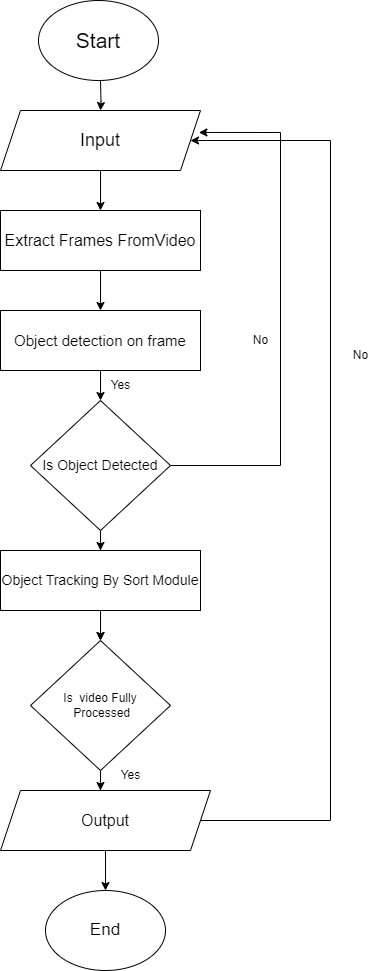

The diagram above was exported from draw.io. Its source (the exported page's mxGraphModel, read from the mxfile embedded in the PNG):
<mxGraphModel dx="1843" dy="893" grid="1" gridSize="10" guides="1" tooltips="1" connect="1" arrows="1" fold="1" page="1" pageScale="1" pageWidth="850" pageHeight="1100" math="0" shadow="0">
  <root>
    <mxCell id="0" />
    <mxCell id="1" parent="0" />
    <mxCell id="MbSRdVkoemC2drN9i1eC-11" style="edgeStyle=orthogonalEdgeStyle;rounded=0;orthogonalLoop=1;jettySize=auto;html=1;" edge="1" parent="1" target="MbSRdVkoemC2drN9i1eC-2">
      <mxGeometry relative="1" as="geometry">
        <mxPoint x="156" y="89.99999999999989" as="sourcePoint" />
      </mxGeometry>
    </mxCell>
    <mxCell id="MbSRdVkoemC2drN9i1eC-1" value="&lt;font style=&quot;font-size: 21px;&quot;&gt;Start&lt;/font&gt;" style="ellipse;whiteSpace=wrap;html=1;" vertex="1" parent="1">
      <mxGeometry x="94" y="10" width="120" height="80" as="geometry" />
    </mxCell>
    <mxCell id="MbSRdVkoemC2drN9i1eC-29" style="edgeStyle=orthogonalEdgeStyle;rounded=0;orthogonalLoop=1;jettySize=auto;html=1;entryX=0.5;entryY=0;entryDx=0;entryDy=0;" edge="1" parent="1" source="MbSRdVkoemC2drN9i1eC-2" target="MbSRdVkoemC2drN9i1eC-4">
      <mxGeometry relative="1" as="geometry" />
    </mxCell>
    <mxCell id="MbSRdVkoemC2drN9i1eC-2" value="&lt;font style=&quot;font-size: 18px;&quot;&gt;Input&lt;/font&gt;" style="shape=parallelogram;perimeter=parallelogramPerimeter;whiteSpace=wrap;html=1;fixedSize=1;" vertex="1" parent="1">
      <mxGeometry x="56" y="120" width="200" height="60" as="geometry" />
    </mxCell>
    <mxCell id="MbSRdVkoemC2drN9i1eC-15" style="edgeStyle=orthogonalEdgeStyle;rounded=0;orthogonalLoop=1;jettySize=auto;html=1;entryX=0.5;entryY=0;entryDx=0;entryDy=0;" edge="1" parent="1" source="MbSRdVkoemC2drN9i1eC-4" target="MbSRdVkoemC2drN9i1eC-5">
      <mxGeometry relative="1" as="geometry" />
    </mxCell>
    <mxCell id="MbSRdVkoemC2drN9i1eC-4" value="&lt;font style=&quot;font-size: 16px;&quot;&gt;Extract Frames FromVideo&lt;/font&gt;" style="rounded=0;whiteSpace=wrap;html=1;" vertex="1" parent="1">
      <mxGeometry x="56" y="220" width="200" height="60" as="geometry" />
    </mxCell>
    <mxCell id="MbSRdVkoemC2drN9i1eC-16" value="" style="edgeStyle=orthogonalEdgeStyle;rounded=0;orthogonalLoop=1;jettySize=auto;html=1;" edge="1" parent="1" source="MbSRdVkoemC2drN9i1eC-5" target="MbSRdVkoemC2drN9i1eC-6">
      <mxGeometry relative="1" as="geometry" />
    </mxCell>
    <mxCell id="MbSRdVkoemC2drN9i1eC-5" value="&lt;font style=&quot;font-size: 15px;&quot;&gt;Object detection on frame&lt;/font&gt;" style="rounded=0;whiteSpace=wrap;html=1;" vertex="1" parent="1">
      <mxGeometry x="56" y="320" width="200" height="60" as="geometry" />
    </mxCell>
    <mxCell id="MbSRdVkoemC2drN9i1eC-17" value="" style="edgeStyle=orthogonalEdgeStyle;rounded=0;orthogonalLoop=1;jettySize=auto;html=1;" edge="1" parent="1" source="MbSRdVkoemC2drN9i1eC-6" target="MbSRdVkoemC2drN9i1eC-8">
      <mxGeometry relative="1" as="geometry" />
    </mxCell>
    <mxCell id="MbSRdVkoemC2drN9i1eC-18" value="" style="edgeStyle=orthogonalEdgeStyle;rounded=0;orthogonalLoop=1;jettySize=auto;html=1;" edge="1" parent="1" source="MbSRdVkoemC2drN9i1eC-6" target="MbSRdVkoemC2drN9i1eC-8">
      <mxGeometry relative="1" as="geometry" />
    </mxCell>
    <mxCell id="MbSRdVkoemC2drN9i1eC-19" style="edgeStyle=orthogonalEdgeStyle;rounded=0;orthogonalLoop=1;jettySize=auto;html=1;entryX=0.5;entryY=0;entryDx=0;entryDy=0;" edge="1" parent="1" source="MbSRdVkoemC2drN9i1eC-6" target="MbSRdVkoemC2drN9i1eC-7">
      <mxGeometry relative="1" as="geometry" />
    </mxCell>
    <mxCell id="MbSRdVkoemC2drN9i1eC-31" style="edgeStyle=orthogonalEdgeStyle;rounded=0;orthogonalLoop=1;jettySize=auto;html=1;exitX=1;exitY=0.5;exitDx=0;exitDy=0;entryX=0.992;entryY=0.366;entryDx=0;entryDy=0;entryPerimeter=0;" edge="1" parent="1" source="MbSRdVkoemC2drN9i1eC-6" target="MbSRdVkoemC2drN9i1eC-2">
      <mxGeometry relative="1" as="geometry">
        <mxPoint x="415.9999999999998" y="475.2068965517242" as="targetPoint" />
        <Array as="points">
          <mxPoint x="336" y="475" />
          <mxPoint x="336" y="142" />
        </Array>
      </mxGeometry>
    </mxCell>
    <mxCell id="MbSRdVkoemC2drN9i1eC-6" value="&lt;font style=&quot;font-size: 14px;&quot;&gt;Is Object Detected&lt;/font&gt;" style="rhombus;whiteSpace=wrap;html=1;" vertex="1" parent="1">
      <mxGeometry x="86" y="410" width="140" height="130" as="geometry" />
    </mxCell>
    <mxCell id="MbSRdVkoemC2drN9i1eC-7" value="&lt;font style=&quot;font-size: 14px;&quot;&gt;Object Tracking By Sort Module&lt;/font&gt;" style="rounded=0;whiteSpace=wrap;html=1;" vertex="1" parent="1">
      <mxGeometry x="56" y="560" width="200" height="60" as="geometry" />
    </mxCell>
    <mxCell id="MbSRdVkoemC2drN9i1eC-25" style="edgeStyle=orthogonalEdgeStyle;rounded=0;orthogonalLoop=1;jettySize=auto;html=1;entryX=0.476;entryY=0;entryDx=0;entryDy=0;entryPerimeter=0;" edge="1" parent="1" source="MbSRdVkoemC2drN9i1eC-8" target="MbSRdVkoemC2drN9i1eC-9">
      <mxGeometry relative="1" as="geometry" />
    </mxCell>
    <mxCell id="MbSRdVkoemC2drN9i1eC-8" value="Is&amp;nbsp; video Fully&lt;br&gt;&amp;nbsp;Processed" style="rhombus;whiteSpace=wrap;html=1;" vertex="1" parent="1">
      <mxGeometry x="86" y="650" width="140" height="130" as="geometry" />
    </mxCell>
    <mxCell id="MbSRdVkoemC2drN9i1eC-26" style="edgeStyle=orthogonalEdgeStyle;rounded=0;orthogonalLoop=1;jettySize=auto;html=1;entryX=0.5;entryY=0;entryDx=0;entryDy=0;" edge="1" parent="1" source="MbSRdVkoemC2drN9i1eC-9" target="MbSRdVkoemC2drN9i1eC-10">
      <mxGeometry relative="1" as="geometry" />
    </mxCell>
    <mxCell id="MbSRdVkoemC2drN9i1eC-32" style="edgeStyle=orthogonalEdgeStyle;rounded=0;orthogonalLoop=1;jettySize=auto;html=1;entryX=1;entryY=0.5;entryDx=0;entryDy=0;" edge="1" parent="1" source="MbSRdVkoemC2drN9i1eC-9" target="MbSRdVkoemC2drN9i1eC-2">
      <mxGeometry relative="1" as="geometry">
        <mxPoint x="466" y="829.9999999999998" as="targetPoint" />
        <Array as="points">
          <mxPoint x="386" y="830" />
          <mxPoint x="386" y="150" />
        </Array>
      </mxGeometry>
    </mxCell>
    <mxCell id="MbSRdVkoemC2drN9i1eC-9" value="&lt;font style=&quot;font-size: 16px;&quot;&gt;Output&lt;/font&gt;" style="shape=parallelogram;perimeter=parallelogramPerimeter;whiteSpace=wrap;html=1;fixedSize=1;" vertex="1" parent="1">
      <mxGeometry x="56" y="800" width="210" height="60" as="geometry" />
    </mxCell>
    <mxCell id="MbSRdVkoemC2drN9i1eC-10" value="&lt;font style=&quot;font-size: 17px;&quot;&gt;&lt;font style=&quot;font-size: 17px;&quot;&gt;En&lt;/font&gt;d&lt;/font&gt;" style="ellipse;whiteSpace=wrap;html=1;" vertex="1" parent="1">
      <mxGeometry x="101" y="900" width="120" height="80" as="geometry" />
    </mxCell>
    <mxCell id="MbSRdVkoemC2drN9i1eC-33" value="No" style="text;html=1;align=center;verticalAlign=middle;resizable=0;points=[];autosize=1;strokeColor=none;fillColor=none;" vertex="1" parent="1">
      <mxGeometry x="296" y="335" width="40" height="30" as="geometry" />
    </mxCell>
    <mxCell id="MbSRdVkoemC2drN9i1eC-34" value="No" style="text;html=1;align=center;verticalAlign=middle;resizable=0;points=[];autosize=1;strokeColor=none;fillColor=none;" vertex="1" parent="1">
      <mxGeometry x="396" y="350" width="40" height="30" as="geometry" />
    </mxCell>
    <mxCell id="MbSRdVkoemC2drN9i1eC-35" value="Yes" style="text;html=1;align=center;verticalAlign=middle;resizable=0;points=[];autosize=1;strokeColor=none;fillColor=none;" vertex="1" parent="1">
      <mxGeometry x="156" y="380" width="40" height="30" as="geometry" />
    </mxCell>
    <mxCell id="MbSRdVkoemC2drN9i1eC-36" value="Yes" style="text;html=1;align=center;verticalAlign=middle;resizable=0;points=[];autosize=1;strokeColor=none;fillColor=none;" vertex="1" parent="1">
      <mxGeometry x="166" y="770" width="40" height="30" as="geometry" />
    </mxCell>
  </root>
</mxGraphModel>